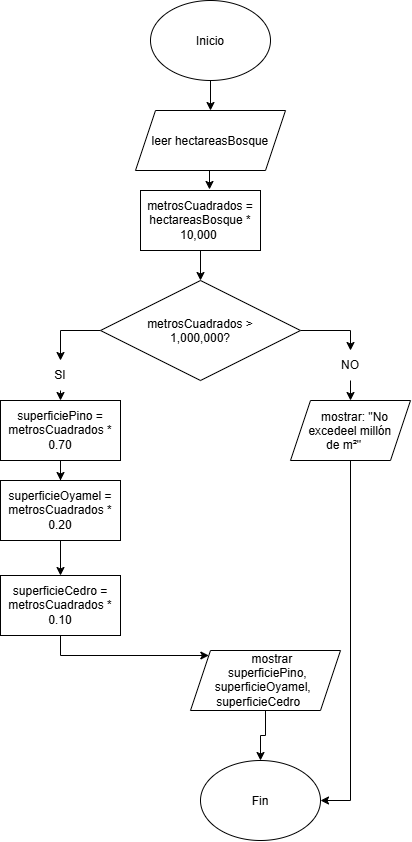

The diagram above was exported from draw.io. Its source (the exported page's mxGraphModel, read from the mxfile embedded in the PNG):
<mxGraphModel dx="860" dy="473" grid="1" gridSize="10" guides="1" tooltips="1" connect="1" arrows="1" fold="1" page="1" pageScale="1" pageWidth="827" pageHeight="1169" math="0" shadow="0">
  <root>
    <mxCell id="0" />
    <mxCell id="1" parent="0" />
    <mxCell id="uv3_w9T7tc9ceGUkaftI-7" edge="1" parent="1" source="uv3_w9T7tc9ceGUkaftI-1" style="edgeStyle=orthogonalEdgeStyle;rounded=0;orthogonalLoop=1;jettySize=auto;html=1;exitX=0.5;exitY=1;exitDx=0;exitDy=0;entryX=0.5;entryY=0;entryDx=0;entryDy=0;" target="uv3_w9T7tc9ceGUkaftI-3">
      <mxGeometry relative="1" as="geometry" />
    </mxCell>
    <mxCell id="uv3_w9T7tc9ceGUkaftI-1" parent="1" style="ellipse;whiteSpace=wrap;html=1;shapeInside=1;" value="Inicio" vertex="1">
      <mxGeometry height="80" width="120" x="200" y="10" as="geometry" />
    </mxCell>
    <mxCell id="uv3_w9T7tc9ceGUkaftI-2" parent="1" style="ellipse;whiteSpace=wrap;html=1;shapeInside=1;" value="Fin" vertex="1">
      <mxGeometry height="80" width="120" x="250" y="770" as="geometry" />
    </mxCell>
    <mxCell id="uv3_w9T7tc9ceGUkaftI-3" parent="1" style="shape=parallelogram;perimeter=parallelogramPerimeter;whiteSpace=wrap;html=1;shapeInside=1;fixedSize=1;" value="leer&amp;nbsp;&lt;span style=&quot;background-color: transparent; color: light-dark(rgb(0, 0, 0), rgb(255, 255, 255));&quot;&gt;hectareasBosque&lt;/span&gt;" vertex="1">
      <mxGeometry height="60" width="150" x="185" y="120" as="geometry" />
    </mxCell>
    <mxCell id="uv3_w9T7tc9ceGUkaftI-9" edge="1" parent="1" source="uv3_w9T7tc9ceGUkaftI-4" style="edgeStyle=orthogonalEdgeStyle;rounded=0;orthogonalLoop=1;jettySize=auto;html=1;exitX=0.5;exitY=1;exitDx=0;exitDy=0;entryX=0.5;entryY=0;entryDx=0;entryDy=0;" target="uv3_w9T7tc9ceGUkaftI-5">
      <mxGeometry relative="1" as="geometry" />
    </mxCell>
    <mxCell id="uv3_w9T7tc9ceGUkaftI-4" parent="1" style="rounded=0;whiteSpace=wrap;html=1;" value="metrosCuadrados = hectareasBosque * 10,000&amp;nbsp;" vertex="1">
      <mxGeometry height="60" width="120" x="190" y="200" as="geometry" />
    </mxCell>
    <mxCell id="uv3_w9T7tc9ceGUkaftI-12" edge="1" parent="1" source="uv3_w9T7tc9ceGUkaftI-5" style="edgeStyle=orthogonalEdgeStyle;rounded=0;orthogonalLoop=1;jettySize=auto;html=1;entryX=0.5;entryY=0;entryDx=0;entryDy=0;" target="uv3_w9T7tc9ceGUkaftI-11">
      <mxGeometry relative="1" as="geometry" />
    </mxCell>
    <mxCell id="uv3_w9T7tc9ceGUkaftI-13" edge="1" parent="1" source="uv3_w9T7tc9ceGUkaftI-5" style="edgeStyle=orthogonalEdgeStyle;rounded=0;orthogonalLoop=1;jettySize=auto;html=1;exitX=1;exitY=0.5;exitDx=0;exitDy=0;entryX=0.5;entryY=0;entryDx=0;entryDy=0;" target="uv3_w9T7tc9ceGUkaftI-10">
      <mxGeometry relative="1" as="geometry" />
    </mxCell>
    <mxCell id="uv3_w9T7tc9ceGUkaftI-5" parent="1" style="rhombus;whiteSpace=wrap;html=1;shapeInside=1;" value="metrosCuadrados &amp;gt; 1,000,000?" vertex="1">
      <mxGeometry height="100" width="200" x="150" y="290" as="geometry" />
    </mxCell>
    <mxCell id="uv3_w9T7tc9ceGUkaftI-8" edge="1" parent="1" source="uv3_w9T7tc9ceGUkaftI-3" style="edgeStyle=orthogonalEdgeStyle;rounded=0;orthogonalLoop=1;jettySize=auto;html=1;exitX=0.5;exitY=1;exitDx=0;exitDy=0;entryX=0.575;entryY=-0.017;entryDx=0;entryDy=0;entryPerimeter=0;" target="uv3_w9T7tc9ceGUkaftI-4">
      <mxGeometry relative="1" as="geometry" />
    </mxCell>
    <mxCell id="uv3_w9T7tc9ceGUkaftI-21" edge="1" parent="1" source="uv3_w9T7tc9ceGUkaftI-10" style="edgeStyle=orthogonalEdgeStyle;rounded=0;orthogonalLoop=1;jettySize=auto;html=1;exitX=0.5;exitY=1;exitDx=0;exitDy=0;entryX=0.5;entryY=0;entryDx=0;entryDy=0;" target="uv3_w9T7tc9ceGUkaftI-18">
      <mxGeometry relative="1" as="geometry" />
    </mxCell>
    <mxCell id="uv3_w9T7tc9ceGUkaftI-10" parent="1" style="text;html=1;whiteSpace=wrap;strokeColor=none;fillColor=none;align=center;verticalAlign=middle;rounded=0;" value="NO" vertex="1">
      <mxGeometry height="30" width="60" x="370" y="360" as="geometry" />
    </mxCell>
    <mxCell id="uv3_w9T7tc9ceGUkaftI-22" edge="1" parent="1" source="uv3_w9T7tc9ceGUkaftI-11" style="edgeStyle=orthogonalEdgeStyle;rounded=0;orthogonalLoop=1;jettySize=auto;html=1;exitX=0.5;exitY=1;exitDx=0;exitDy=0;entryX=0.5;entryY=0;entryDx=0;entryDy=0;" target="uv3_w9T7tc9ceGUkaftI-14">
      <mxGeometry relative="1" as="geometry" />
    </mxCell>
    <mxCell id="uv3_w9T7tc9ceGUkaftI-11" parent="1" style="text;html=1;whiteSpace=wrap;strokeColor=none;fillColor=none;align=center;verticalAlign=middle;rounded=0;" value="SI" vertex="1">
      <mxGeometry height="30" width="60" x="80" y="370" as="geometry" />
    </mxCell>
    <mxCell id="uv3_w9T7tc9ceGUkaftI-23" edge="1" parent="1" source="uv3_w9T7tc9ceGUkaftI-14" style="edgeStyle=orthogonalEdgeStyle;rounded=0;orthogonalLoop=1;jettySize=auto;html=1;entryX=0.5;entryY=0;entryDx=0;entryDy=0;" target="uv3_w9T7tc9ceGUkaftI-15">
      <mxGeometry relative="1" as="geometry" />
    </mxCell>
    <mxCell id="uv3_w9T7tc9ceGUkaftI-14" parent="1" style="rounded=0;whiteSpace=wrap;html=1;" value="superficiePino = metrosCuadrados * 0.70" vertex="1">
      <mxGeometry height="60" width="120" x="50" y="410" as="geometry" />
    </mxCell>
    <mxCell id="uv3_w9T7tc9ceGUkaftI-24" edge="1" parent="1" source="uv3_w9T7tc9ceGUkaftI-15" style="edgeStyle=orthogonalEdgeStyle;rounded=0;orthogonalLoop=1;jettySize=auto;html=1;entryX=0.5;entryY=0;entryDx=0;entryDy=0;" target="uv3_w9T7tc9ceGUkaftI-16">
      <mxGeometry relative="1" as="geometry" />
    </mxCell>
    <mxCell id="uv3_w9T7tc9ceGUkaftI-15" parent="1" style="rounded=0;whiteSpace=wrap;html=1;" value="superficieOyamel = metrosCuadrados * 0.20" vertex="1">
      <mxGeometry height="60" width="120" x="50" y="490" as="geometry" />
    </mxCell>
    <mxCell id="uv3_w9T7tc9ceGUkaftI-25" edge="1" parent="1" source="uv3_w9T7tc9ceGUkaftI-16" style="edgeStyle=orthogonalEdgeStyle;rounded=0;orthogonalLoop=1;jettySize=auto;html=1;exitX=0.5;exitY=1;exitDx=0;exitDy=0;" target="uv3_w9T7tc9ceGUkaftI-17">
      <mxGeometry relative="1" as="geometry">
        <Array as="points">
          <mxPoint x="110" y="665" />
        </Array>
      </mxGeometry>
    </mxCell>
    <mxCell id="uv3_w9T7tc9ceGUkaftI-16" parent="1" style="rounded=0;whiteSpace=wrap;html=1;" value="superficieCedro = metrosCuadrados * 0.10" vertex="1">
      <mxGeometry height="60" width="120" x="50" y="585" as="geometry" />
    </mxCell>
    <mxCell id="uv3_w9T7tc9ceGUkaftI-19" edge="1" parent="1" source="uv3_w9T7tc9ceGUkaftI-17" style="edgeStyle=orthogonalEdgeStyle;rounded=0;orthogonalLoop=1;jettySize=auto;html=1;exitX=0.5;exitY=1;exitDx=0;exitDy=0;" target="uv3_w9T7tc9ceGUkaftI-2">
      <mxGeometry relative="1" as="geometry" />
    </mxCell>
    <mxCell id="uv3_w9T7tc9ceGUkaftI-17" parent="1" style="shape=parallelogram;perimeter=parallelogramPerimeter;whiteSpace=wrap;html=1;shapeInside=1;fixedSize=1;" value="mostrar superficiePino, superficieOyamel, superficieCedro" vertex="1">
      <mxGeometry height="60" width="150" x="240" y="660" as="geometry" />
    </mxCell>
    <mxCell id="uv3_w9T7tc9ceGUkaftI-26" edge="1" parent="1" source="uv3_w9T7tc9ceGUkaftI-18" style="edgeStyle=orthogonalEdgeStyle;rounded=0;orthogonalLoop=1;jettySize=auto;html=1;entryX=1;entryY=0.5;entryDx=0;entryDy=0;" target="uv3_w9T7tc9ceGUkaftI-2">
      <mxGeometry relative="1" as="geometry" />
    </mxCell>
    <mxCell id="uv3_w9T7tc9ceGUkaftI-18" parent="1" style="shape=parallelogram;perimeter=parallelogramPerimeter;whiteSpace=wrap;html=1;shapeInside=1;fixedSize=1;" value="mostrar: &quot;No excedeel millón de m²&quot;&amp;nbsp;" vertex="1">
      <mxGeometry height="60" width="120" x="340" y="410" as="geometry" />
    </mxCell>
  </root>
</mxGraphModel>